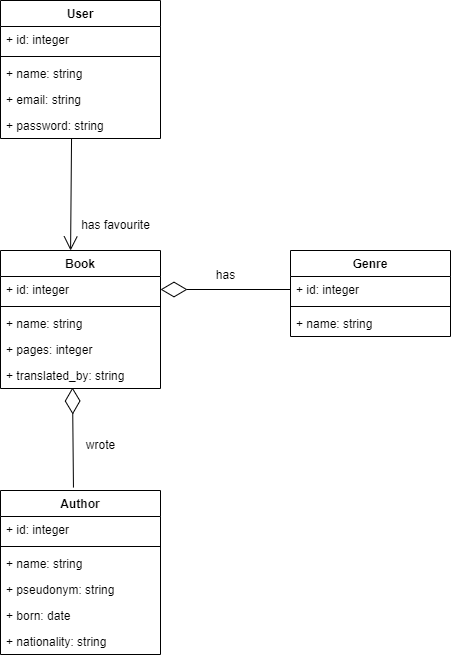

The diagram above was exported from draw.io. Its source (the exported page's mxGraphModel, read from the mxfile embedded in the PNG):
<mxGraphModel dx="1434" dy="774" grid="1" gridSize="10" guides="1" tooltips="1" connect="1" arrows="1" fold="1" page="1" pageScale="1" pageWidth="827" pageHeight="1169" math="0" shadow="0">
  <root>
    <mxCell id="0" />
    <mxCell id="1" parent="0" />
    <mxCell id="doYpEIzBRisRFZFJa9kc-1" value="User" style="swimlane;fontStyle=1;align=center;verticalAlign=top;childLayout=stackLayout;horizontal=1;startSize=26;horizontalStack=0;resizeParent=1;resizeParentMax=0;resizeLast=0;collapsible=1;marginBottom=0;" parent="1" vertex="1">
      <mxGeometry x="370" y="170" width="160" height="138" as="geometry" />
    </mxCell>
    <mxCell id="doYpEIzBRisRFZFJa9kc-2" value="+ id: integer" style="text;strokeColor=none;fillColor=none;align=left;verticalAlign=top;spacingLeft=4;spacingRight=4;overflow=hidden;rotatable=0;points=[[0,0.5],[1,0.5]];portConstraint=eastwest;" parent="doYpEIzBRisRFZFJa9kc-1" vertex="1">
      <mxGeometry y="26" width="160" height="26" as="geometry" />
    </mxCell>
    <mxCell id="doYpEIzBRisRFZFJa9kc-3" value="" style="line;strokeWidth=1;fillColor=none;align=left;verticalAlign=middle;spacingTop=-1;spacingLeft=3;spacingRight=3;rotatable=0;labelPosition=right;points=[];portConstraint=eastwest;strokeColor=inherit;" parent="doYpEIzBRisRFZFJa9kc-1" vertex="1">
      <mxGeometry y="52" width="160" height="8" as="geometry" />
    </mxCell>
    <mxCell id="doYpEIzBRisRFZFJa9kc-4" value="+ name: string" style="text;strokeColor=none;fillColor=none;align=left;verticalAlign=top;spacingLeft=4;spacingRight=4;overflow=hidden;rotatable=0;points=[[0,0.5],[1,0.5]];portConstraint=eastwest;" parent="doYpEIzBRisRFZFJa9kc-1" vertex="1">
      <mxGeometry y="60" width="160" height="26" as="geometry" />
    </mxCell>
    <mxCell id="doYpEIzBRisRFZFJa9kc-6" value="+ email: string" style="text;strokeColor=none;fillColor=none;align=left;verticalAlign=top;spacingLeft=4;spacingRight=4;overflow=hidden;rotatable=0;points=[[0,0.5],[1,0.5]];portConstraint=eastwest;" parent="doYpEIzBRisRFZFJa9kc-1" vertex="1">
      <mxGeometry y="86" width="160" height="26" as="geometry" />
    </mxCell>
    <mxCell id="doYpEIzBRisRFZFJa9kc-7" value="+ password: string" style="text;strokeColor=none;fillColor=none;align=left;verticalAlign=top;spacingLeft=4;spacingRight=4;overflow=hidden;rotatable=0;points=[[0,0.5],[1,0.5]];portConstraint=eastwest;" parent="doYpEIzBRisRFZFJa9kc-1" vertex="1">
      <mxGeometry y="112" width="160" height="26" as="geometry" />
    </mxCell>
    <mxCell id="doYpEIzBRisRFZFJa9kc-9" value="Book" style="swimlane;fontStyle=1;align=center;verticalAlign=top;childLayout=stackLayout;horizontal=1;startSize=26;horizontalStack=0;resizeParent=1;resizeParentMax=0;resizeLast=0;collapsible=1;marginBottom=0;" parent="1" vertex="1">
      <mxGeometry x="370" y="420" width="160" height="138" as="geometry" />
    </mxCell>
    <mxCell id="doYpEIzBRisRFZFJa9kc-10" value="+ id: integer" style="text;strokeColor=none;fillColor=none;align=left;verticalAlign=top;spacingLeft=4;spacingRight=4;overflow=hidden;rotatable=0;points=[[0,0.5],[1,0.5]];portConstraint=eastwest;" parent="doYpEIzBRisRFZFJa9kc-9" vertex="1">
      <mxGeometry y="26" width="160" height="26" as="geometry" />
    </mxCell>
    <mxCell id="doYpEIzBRisRFZFJa9kc-11" value="" style="line;strokeWidth=1;fillColor=none;align=left;verticalAlign=middle;spacingTop=-1;spacingLeft=3;spacingRight=3;rotatable=0;labelPosition=right;points=[];portConstraint=eastwest;strokeColor=inherit;" parent="doYpEIzBRisRFZFJa9kc-9" vertex="1">
      <mxGeometry y="52" width="160" height="8" as="geometry" />
    </mxCell>
    <mxCell id="doYpEIzBRisRFZFJa9kc-12" value="+ name: string" style="text;strokeColor=none;fillColor=none;align=left;verticalAlign=top;spacingLeft=4;spacingRight=4;overflow=hidden;rotatable=0;points=[[0,0.5],[1,0.5]];portConstraint=eastwest;" parent="doYpEIzBRisRFZFJa9kc-9" vertex="1">
      <mxGeometry y="60" width="160" height="26" as="geometry" />
    </mxCell>
    <mxCell id="doYpEIzBRisRFZFJa9kc-14" value="+ pages: integer" style="text;strokeColor=none;fillColor=none;align=left;verticalAlign=top;spacingLeft=4;spacingRight=4;overflow=hidden;rotatable=0;points=[[0,0.5],[1,0.5]];portConstraint=eastwest;" parent="doYpEIzBRisRFZFJa9kc-9" vertex="1">
      <mxGeometry y="86" width="160" height="26" as="geometry" />
    </mxCell>
    <mxCell id="doYpEIzBRisRFZFJa9kc-15" value="+ translated_by: string" style="text;strokeColor=none;fillColor=none;align=left;verticalAlign=top;spacingLeft=4;spacingRight=4;overflow=hidden;rotatable=0;points=[[0,0.5],[1,0.5]];portConstraint=eastwest;" parent="doYpEIzBRisRFZFJa9kc-9" vertex="1">
      <mxGeometry y="112" width="160" height="26" as="geometry" />
    </mxCell>
    <mxCell id="doYpEIzBRisRFZFJa9kc-16" value="Genre" style="swimlane;fontStyle=1;align=center;verticalAlign=top;childLayout=stackLayout;horizontal=1;startSize=26;horizontalStack=0;resizeParent=1;resizeParentMax=0;resizeLast=0;collapsible=1;marginBottom=0;" parent="1" vertex="1">
      <mxGeometry x="660" y="420" width="160" height="86" as="geometry" />
    </mxCell>
    <mxCell id="doYpEIzBRisRFZFJa9kc-17" value="+ id: integer" style="text;strokeColor=none;fillColor=none;align=left;verticalAlign=top;spacingLeft=4;spacingRight=4;overflow=hidden;rotatable=0;points=[[0,0.5],[1,0.5]];portConstraint=eastwest;" parent="doYpEIzBRisRFZFJa9kc-16" vertex="1">
      <mxGeometry y="26" width="160" height="26" as="geometry" />
    </mxCell>
    <mxCell id="doYpEIzBRisRFZFJa9kc-18" value="" style="line;strokeWidth=1;fillColor=none;align=left;verticalAlign=middle;spacingTop=-1;spacingLeft=3;spacingRight=3;rotatable=0;labelPosition=right;points=[];portConstraint=eastwest;strokeColor=inherit;" parent="doYpEIzBRisRFZFJa9kc-16" vertex="1">
      <mxGeometry y="52" width="160" height="8" as="geometry" />
    </mxCell>
    <mxCell id="doYpEIzBRisRFZFJa9kc-19" value="+ name: string" style="text;strokeColor=none;fillColor=none;align=left;verticalAlign=top;spacingLeft=4;spacingRight=4;overflow=hidden;rotatable=0;points=[[0,0.5],[1,0.5]];portConstraint=eastwest;" parent="doYpEIzBRisRFZFJa9kc-16" vertex="1">
      <mxGeometry y="60" width="160" height="26" as="geometry" />
    </mxCell>
    <mxCell id="doYpEIzBRisRFZFJa9kc-24" value="Author" style="swimlane;fontStyle=1;align=center;verticalAlign=top;childLayout=stackLayout;horizontal=1;startSize=26;horizontalStack=0;resizeParent=1;resizeParentMax=0;resizeLast=0;collapsible=1;marginBottom=0;" parent="1" vertex="1">
      <mxGeometry x="370" y="660" width="160" height="164" as="geometry" />
    </mxCell>
    <mxCell id="doYpEIzBRisRFZFJa9kc-25" value="+ id: integer" style="text;strokeColor=none;fillColor=none;align=left;verticalAlign=top;spacingLeft=4;spacingRight=4;overflow=hidden;rotatable=0;points=[[0,0.5],[1,0.5]];portConstraint=eastwest;" parent="doYpEIzBRisRFZFJa9kc-24" vertex="1">
      <mxGeometry y="26" width="160" height="26" as="geometry" />
    </mxCell>
    <mxCell id="doYpEIzBRisRFZFJa9kc-26" value="" style="line;strokeWidth=1;fillColor=none;align=left;verticalAlign=middle;spacingTop=-1;spacingLeft=3;spacingRight=3;rotatable=0;labelPosition=right;points=[];portConstraint=eastwest;strokeColor=inherit;" parent="doYpEIzBRisRFZFJa9kc-24" vertex="1">
      <mxGeometry y="52" width="160" height="8" as="geometry" />
    </mxCell>
    <mxCell id="doYpEIzBRisRFZFJa9kc-27" value="+ name: string" style="text;strokeColor=none;fillColor=none;align=left;verticalAlign=top;spacingLeft=4;spacingRight=4;overflow=hidden;rotatable=0;points=[[0,0.5],[1,0.5]];portConstraint=eastwest;" parent="doYpEIzBRisRFZFJa9kc-24" vertex="1">
      <mxGeometry y="60" width="160" height="26" as="geometry" />
    </mxCell>
    <mxCell id="doYpEIzBRisRFZFJa9kc-29" value="+ pseudonym: string" style="text;strokeColor=none;fillColor=none;align=left;verticalAlign=top;spacingLeft=4;spacingRight=4;overflow=hidden;rotatable=0;points=[[0,0.5],[1,0.5]];portConstraint=eastwest;" parent="doYpEIzBRisRFZFJa9kc-24" vertex="1">
      <mxGeometry y="86" width="160" height="26" as="geometry" />
    </mxCell>
    <mxCell id="doYpEIzBRisRFZFJa9kc-30" value="+ born: date" style="text;strokeColor=none;fillColor=none;align=left;verticalAlign=top;spacingLeft=4;spacingRight=4;overflow=hidden;rotatable=0;points=[[0,0.5],[1,0.5]];portConstraint=eastwest;" parent="doYpEIzBRisRFZFJa9kc-24" vertex="1">
      <mxGeometry y="112" width="160" height="26" as="geometry" />
    </mxCell>
    <mxCell id="doYpEIzBRisRFZFJa9kc-31" value="+ nationality: string" style="text;strokeColor=none;fillColor=none;align=left;verticalAlign=top;spacingLeft=4;spacingRight=4;overflow=hidden;rotatable=0;points=[[0,0.5],[1,0.5]];portConstraint=eastwest;" parent="doYpEIzBRisRFZFJa9kc-24" vertex="1">
      <mxGeometry y="138" width="160" height="26" as="geometry" />
    </mxCell>
    <mxCell id="dCmQ6TcrRPdcxuYudp3q-1" value="" style="endArrow=diamondThin;endFill=0;endSize=24;html=1;rounded=0;exitX=0.456;exitY=-0.018;exitDx=0;exitDy=0;exitPerimeter=0;entryX=0.45;entryY=0.962;entryDx=0;entryDy=0;entryPerimeter=0;" parent="1" source="doYpEIzBRisRFZFJa9kc-24" target="doYpEIzBRisRFZFJa9kc-15" edge="1">
      <mxGeometry width="160" relative="1" as="geometry">
        <mxPoint x="330" y="370" as="sourcePoint" />
        <mxPoint x="443" y="610" as="targetPoint" />
      </mxGeometry>
    </mxCell>
    <mxCell id="dCmQ6TcrRPdcxuYudp3q-2" value="" style="endArrow=diamondThin;endFill=0;endSize=24;html=1;rounded=0;exitX=0;exitY=0.5;exitDx=0;exitDy=0;entryX=1;entryY=0.5;entryDx=0;entryDy=0;" parent="1" source="doYpEIzBRisRFZFJa9kc-17" target="doYpEIzBRisRFZFJa9kc-10" edge="1">
      <mxGeometry width="160" relative="1" as="geometry">
        <mxPoint x="453" y="727" as="sourcePoint" />
        <mxPoint x="453" y="620" as="targetPoint" />
      </mxGeometry>
    </mxCell>
    <mxCell id="dCmQ6TcrRPdcxuYudp3q-6" value="wrote" style="text;html=1;align=center;verticalAlign=middle;resizable=0;points=[];autosize=1;strokeColor=none;fillColor=none;" parent="1" vertex="1">
      <mxGeometry x="445" y="600" width="50" height="30" as="geometry" />
    </mxCell>
    <mxCell id="dCmQ6TcrRPdcxuYudp3q-9" value="has" style="text;html=1;align=center;verticalAlign=middle;resizable=0;points=[];autosize=1;strokeColor=none;fillColor=none;" parent="1" vertex="1">
      <mxGeometry x="575" y="430" width="40" height="30" as="geometry" />
    </mxCell>
    <mxCell id="dCmQ6TcrRPdcxuYudp3q-10" value="has favourite" style="text;html=1;align=center;verticalAlign=middle;resizable=0;points=[];autosize=1;strokeColor=none;fillColor=none;" parent="1" vertex="1">
      <mxGeometry x="440" y="380" width="90" height="30" as="geometry" />
    </mxCell>
    <mxCell id="dCmQ6TcrRPdcxuYudp3q-14" value="" style="endArrow=open;endFill=1;endSize=12;html=1;rounded=0;exitX=0.444;exitY=1;exitDx=0;exitDy=0;exitPerimeter=0;entryX=0.438;entryY=0;entryDx=0;entryDy=0;entryPerimeter=0;" parent="1" source="doYpEIzBRisRFZFJa9kc-7" target="doYpEIzBRisRFZFJa9kc-9" edge="1">
      <mxGeometry width="160" relative="1" as="geometry">
        <mxPoint x="470" y="530" as="sourcePoint" />
        <mxPoint x="630" y="530" as="targetPoint" />
      </mxGeometry>
    </mxCell>
  </root>
</mxGraphModel>